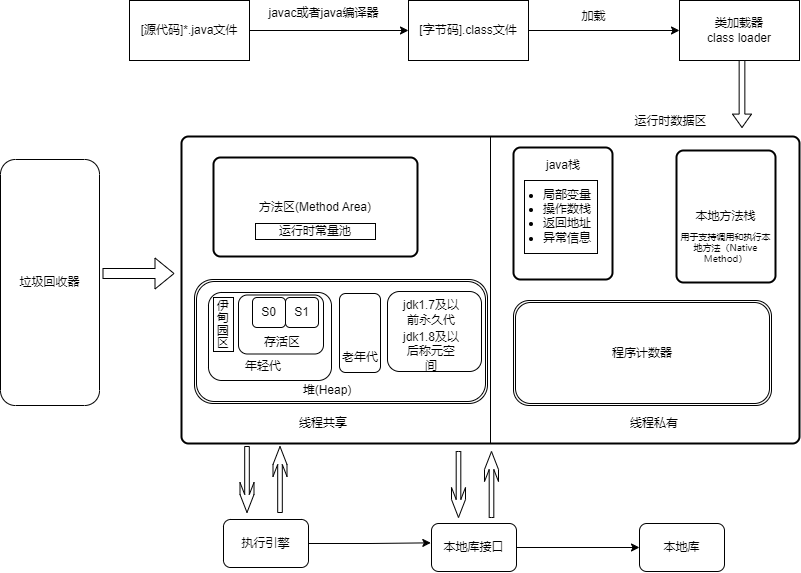

The diagram above was exported from draw.io. Its source (the exported page's mxGraphModel, read from the mxfile embedded in the PNG):
<mxGraphModel dx="2022" dy="615" grid="0" gridSize="10" guides="1" tooltips="1" connect="1" arrows="1" fold="1" page="1" pageScale="1" pageWidth="827" pageHeight="1169" math="0" shadow="0">
  <root>
    <mxCell id="0" />
    <mxCell id="1" parent="0" />
    <mxCell id="BhEQZJ15zIyutk0mloS9-9" value="" style="rounded=1;whiteSpace=wrap;html=1;absoluteArcSize=1;arcSize=14;strokeWidth=2;" vertex="1" parent="1">
      <mxGeometry x="82" y="217" width="618" height="307" as="geometry" />
    </mxCell>
    <mxCell id="BhEQZJ15zIyutk0mloS9-3" value="" style="edgeStyle=orthogonalEdgeStyle;rounded=0;orthogonalLoop=1;jettySize=auto;html=1;" edge="1" parent="1" source="BhEQZJ15zIyutk0mloS9-1" target="BhEQZJ15zIyutk0mloS9-2">
      <mxGeometry relative="1" as="geometry" />
    </mxCell>
    <mxCell id="BhEQZJ15zIyutk0mloS9-1" value="[源代码]*.java文件" style="rounded=0;whiteSpace=wrap;html=1;" vertex="1" parent="1">
      <mxGeometry x="30" y="81" width="120" height="60" as="geometry" />
    </mxCell>
    <mxCell id="BhEQZJ15zIyutk0mloS9-6" value="" style="edgeStyle=orthogonalEdgeStyle;rounded=0;orthogonalLoop=1;jettySize=auto;html=1;" edge="1" parent="1" source="BhEQZJ15zIyutk0mloS9-2" target="BhEQZJ15zIyutk0mloS9-5">
      <mxGeometry relative="1" as="geometry" />
    </mxCell>
    <mxCell id="BhEQZJ15zIyutk0mloS9-2" value="[字节码].class文件" style="whiteSpace=wrap;html=1;rounded=0;" vertex="1" parent="1">
      <mxGeometry x="309" y="81" width="120" height="60" as="geometry" />
    </mxCell>
    <mxCell id="BhEQZJ15zIyutk0mloS9-4" value="javac或者java编译器" style="text;html=1;align=center;verticalAlign=middle;resizable=0;points=[];autosize=1;strokeColor=none;fillColor=none;" vertex="1" parent="1">
      <mxGeometry x="160" y="81" width="128" height="26" as="geometry" />
    </mxCell>
    <mxCell id="BhEQZJ15zIyutk0mloS9-5" value="类加载器&lt;div&gt;class loader&lt;/div&gt;" style="whiteSpace=wrap;html=1;rounded=0;" vertex="1" parent="1">
      <mxGeometry x="580" y="81" width="120" height="60" as="geometry" />
    </mxCell>
    <mxCell id="BhEQZJ15zIyutk0mloS9-7" value="加载" style="text;html=1;align=center;verticalAlign=middle;resizable=0;points=[];autosize=1;strokeColor=none;fillColor=none;" vertex="1" parent="1">
      <mxGeometry x="473" y="84" width="42" height="26" as="geometry" />
    </mxCell>
    <mxCell id="BhEQZJ15zIyutk0mloS9-8" value="" style="shape=singleArrow;direction=south;whiteSpace=wrap;html=1;" vertex="1" parent="1">
      <mxGeometry x="633" y="141" width="19" height="67" as="geometry" />
    </mxCell>
    <mxCell id="BhEQZJ15zIyutk0mloS9-11" value="方法区(Method Area)" style="rounded=1;whiteSpace=wrap;html=1;absoluteArcSize=1;arcSize=14;strokeWidth=2;" vertex="1" parent="1">
      <mxGeometry x="114" y="238" width="204" height="99" as="geometry" />
    </mxCell>
    <mxCell id="BhEQZJ15zIyutk0mloS9-13" value="运行时常量池" style="rounded=0;whiteSpace=wrap;html=1;" vertex="1" parent="1">
      <mxGeometry x="156" y="304" width="120" height="16" as="geometry" />
    </mxCell>
    <mxCell id="BhEQZJ15zIyutk0mloS9-14" value="" style="rounded=1;whiteSpace=wrap;html=1;absoluteArcSize=1;arcSize=14;strokeWidth=2;" vertex="1" parent="1">
      <mxGeometry x="414" y="228" width="99" height="132" as="geometry" />
    </mxCell>
    <mxCell id="BhEQZJ15zIyutk0mloS9-15" value="" style="endArrow=none;html=1;rounded=0;entryX=0.5;entryY=0;entryDx=0;entryDy=0;exitX=0.5;exitY=1;exitDx=0;exitDy=0;" edge="1" parent="1" source="BhEQZJ15zIyutk0mloS9-9" target="BhEQZJ15zIyutk0mloS9-9">
      <mxGeometry width="50" height="50" relative="1" as="geometry">
        <mxPoint x="361" y="291" as="sourcePoint" />
        <mxPoint x="411" y="241" as="targetPoint" />
      </mxGeometry>
    </mxCell>
    <mxCell id="BhEQZJ15zIyutk0mloS9-16" value="本地方法栈" style="rounded=1;whiteSpace=wrap;html=1;absoluteArcSize=1;arcSize=14;strokeWidth=2;" vertex="1" parent="1">
      <mxGeometry x="577" y="231" width="99" height="132" as="geometry" />
    </mxCell>
    <mxCell id="BhEQZJ15zIyutk0mloS9-17" value="java栈" style="text;html=1;align=center;verticalAlign=middle;whiteSpace=wrap;rounded=0;" vertex="1" parent="1">
      <mxGeometry x="434" y="231" width="60" height="30" as="geometry" />
    </mxCell>
    <mxCell id="BhEQZJ15zIyutk0mloS9-19" value="" style="whiteSpace=wrap;html=1;aspect=fixed;" vertex="1" parent="1">
      <mxGeometry x="425" y="261" width="73" height="73" as="geometry" />
    </mxCell>
    <mxCell id="BhEQZJ15zIyutk0mloS9-18" value="&lt;ul&gt;&lt;li&gt;局部变量&lt;/li&gt;&lt;li&gt;操作数栈&lt;/li&gt;&lt;li&gt;返回地址&amp;nbsp;&lt;/li&gt;&lt;li&gt;异常信息&lt;/li&gt;&lt;/ul&gt;" style="text;strokeColor=none;fillColor=none;html=1;whiteSpace=wrap;verticalAlign=middle;overflow=hidden;" vertex="1" parent="1">
      <mxGeometry x="402" y="254" width="100" height="80" as="geometry" />
    </mxCell>
    <mxCell id="BhEQZJ15zIyutk0mloS9-20" value="程序计数器" style="shape=ext;double=1;rounded=1;whiteSpace=wrap;html=1;" vertex="1" parent="1">
      <mxGeometry x="414" y="381" width="258" height="105" as="geometry" />
    </mxCell>
    <mxCell id="BhEQZJ15zIyutk0mloS9-21" value="&lt;span style=&quot;font-family: -apple-system, system-ui, BlinkMacSystemFont, &amp;quot;Segoe UI&amp;quot;, Roboto, Oxygen-Sans, Ubuntu, Cantarell, &amp;quot;Helvetica Neue&amp;quot;, sans-serif; font-size: 9px;&quot;&gt;用于支持调用和执行本地方法（Native Method）&lt;/span&gt;" style="text;html=1;align=center;verticalAlign=middle;whiteSpace=wrap;rounded=0;fontSize=9;labelBackgroundColor=none;fontColor=#000000;" vertex="1" parent="1">
      <mxGeometry x="577" y="316" width="99" height="25" as="geometry" />
    </mxCell>
    <mxCell id="BhEQZJ15zIyutk0mloS9-22" value="运行时数据区" style="text;html=1;align=center;verticalAlign=middle;whiteSpace=wrap;rounded=0;" vertex="1" parent="1">
      <mxGeometry x="533" y="187" width="77" height="30" as="geometry" />
    </mxCell>
    <mxCell id="BhEQZJ15zIyutk0mloS9-23" value="" style="shape=ext;double=1;rounded=1;whiteSpace=wrap;html=1;" vertex="1" parent="1">
      <mxGeometry x="95" y="360" width="293" height="124" as="geometry" />
    </mxCell>
    <mxCell id="BhEQZJ15zIyutk0mloS9-24" value="堆(Heap)" style="text;html=1;align=center;verticalAlign=middle;whiteSpace=wrap;rounded=0;" vertex="1" parent="1">
      <mxGeometry x="198" y="456" width="60" height="30" as="geometry" />
    </mxCell>
    <mxCell id="BhEQZJ15zIyutk0mloS9-25" value="&lt;span style=&quot;color: rgba(0, 0, 0, 0); font-family: monospace; font-size: 0px; text-align: start; text-wrap: nowrap;&quot;&gt;%3CmxGraphModel%3E%3Croot%3E%3CmxCell%20id%3D%220%22%2F%3E%3CmxCell%20id%3D%221%22%20parent%3D%220%22%2F%3E%3CmxCell%20id%3D%222%22%20value%3D%22%E7%A8%8B%E5%BA%8F%E8%AE%A1%E6%95%B0%E5%99%A8%22%20style%3D%22shape%3Dext%3Bdouble%3D1%3Brounded%3D1%3BwhiteSpace%3Dwrap%3Bhtml%3D1%3B%22%20vertex%3D%221%22%20parent%3D%221%22%3E%3CmxGeometry%20x%3D%22414%22%20y%3D%22381%22%20width%3D%22258%22%20height%3D%22105%22%20as%3D%22geometry%22%2F%3E%3C%2FmxCell%3E%3C%2Froot%3E%3C%2FmxGraphModel%3E&lt;/span&gt;" style="rounded=1;whiteSpace=wrap;html=1;" vertex="1" parent="1">
      <mxGeometry x="109" y="373" width="123" height="88" as="geometry" />
    </mxCell>
    <mxCell id="BhEQZJ15zIyutk0mloS9-26" value="&lt;span style=&quot;color: rgba(0, 0, 0, 0); font-family: monospace; font-size: 0px; text-align: start; text-wrap: nowrap;&quot;&gt;%3CmxGraphModel%3E%3Croot%3E%3CmxCell%20id%3D%220%22%2F%3E%3CmxCell%20id%3D%221%22%20parent%3D%220%22%2F%3E%3CmxCell%20id%3D%222%22%20value%3D%22%E7%A8%8B%E5%BA%8F%E8%AE%A1%E6%95%B0%E5%99%A8%22%20style%3D%22shape%3Dext%3Bdouble%3D1%3Brounded%3D1%3BwhiteSpace%3Dwrap%3Bhtml%3D1%3B%22%20vertex%3D%221%22%20parent%3D%221%22%3E%3CmxGeometry%20x%3D%22414%22%20y%3D%22381%22%20width%3D%22258%22%20height%3D%22105%22%20as%3D%22geometry%22%2F%3E%3C%2FmxCell%3E%3C%2Froot%3E%3C%2FmxGraphModel%3E&lt;/span&gt;" style="rounded=1;whiteSpace=wrap;html=1;" vertex="1" parent="1">
      <mxGeometry x="240" y="374" width="41" height="79" as="geometry" />
    </mxCell>
    <mxCell id="BhEQZJ15zIyutk0mloS9-27" value="&lt;span style=&quot;color: rgba(0, 0, 0, 0); font-family: monospace; font-size: 0px; text-align: start; text-wrap: nowrap;&quot;&gt;%3CmxGraphModel%3E%3Croot%3E%3CmxCell%20id%3D%220%22%2F%3E%3CmxCell%20id%3D%221%22%20parent%3D%220%22%2F%3E%3CmxCell%20id%3D%222%22%20value%3D%22%E7%A8%8B%E5%BA%8F%E8%AE%A1%E6%95%B0%E5%99%A8%22%20style%3D%22shape%3Dext%3Bdouble%3D1%3Brounded%3D1%3BwhiteSpace%3Dwrap%3Bhtml%3D1%3B%22%20vertex%3D%221%22%20parent%3D%221%22%3E%3CmxGeometry%20x%3D%22414%22%20y%3D%22381%22%20width%3D%22258%22%20height%3D%22105%22%20as%3D%22geometry%22%2F%3E%3C%2FmxCell%3E%3C%2Froot%3E%3C%2FmxGraphModel%3E&lt;/span&gt;" style="rounded=1;whiteSpace=wrap;html=1;" vertex="1" parent="1">
      <mxGeometry x="288" y="372" width="94" height="80" as="geometry" />
    </mxCell>
    <mxCell id="BhEQZJ15zIyutk0mloS9-28" value="" style="rounded=0;whiteSpace=wrap;html=1;" vertex="1" parent="1">
      <mxGeometry x="114" y="378" width="20" height="54" as="geometry" />
    </mxCell>
    <mxCell id="BhEQZJ15zIyutk0mloS9-29" value="伊甸园区" style="text;html=1;align=center;verticalAlign=middle;whiteSpace=wrap;rounded=0;textDirection=vertical-lr;" vertex="1" parent="1">
      <mxGeometry x="117" y="378" width="10" height="53" as="geometry" />
    </mxCell>
    <mxCell id="BhEQZJ15zIyutk0mloS9-30" value="" style="rounded=1;whiteSpace=wrap;html=1;" vertex="1" parent="1">
      <mxGeometry x="139" y="375.5" width="85" height="59" as="geometry" />
    </mxCell>
    <mxCell id="BhEQZJ15zIyutk0mloS9-31" value="S0" style="rounded=1;whiteSpace=wrap;html=1;" vertex="1" parent="1">
      <mxGeometry x="153" y="378" width="33" height="30" as="geometry" />
    </mxCell>
    <mxCell id="BhEQZJ15zIyutk0mloS9-32" value="S1" style="rounded=1;whiteSpace=wrap;html=1;" vertex="1" parent="1">
      <mxGeometry x="186" y="378" width="33" height="30" as="geometry" />
    </mxCell>
    <mxCell id="BhEQZJ15zIyutk0mloS9-33" value="存活区" style="text;html=1;align=center;verticalAlign=middle;whiteSpace=wrap;rounded=0;" vertex="1" parent="1">
      <mxGeometry x="153" y="408" width="60" height="30" as="geometry" />
    </mxCell>
    <mxCell id="BhEQZJ15zIyutk0mloS9-34" value="年轻代" style="text;html=1;align=center;verticalAlign=middle;whiteSpace=wrap;rounded=0;" vertex="1" parent="1">
      <mxGeometry x="134" y="432" width="60" height="30" as="geometry" />
    </mxCell>
    <mxCell id="BhEQZJ15zIyutk0mloS9-35" value="老年代" style="text;html=1;align=center;verticalAlign=middle;whiteSpace=wrap;rounded=0;" vertex="1" parent="1">
      <mxGeometry x="230.5" y="423" width="60" height="30" as="geometry" />
    </mxCell>
    <mxCell id="BhEQZJ15zIyutk0mloS9-36" value="jdk1.7及以前永久代" style="text;html=1;align=center;verticalAlign=middle;whiteSpace=wrap;rounded=0;" vertex="1" parent="1">
      <mxGeometry x="302" y="378" width="60" height="30" as="geometry" />
    </mxCell>
    <mxCell id="BhEQZJ15zIyutk0mloS9-37" value="jdk1.8及以后称元空间" style="text;html=1;align=center;verticalAlign=middle;whiteSpace=wrap;rounded=0;" vertex="1" parent="1">
      <mxGeometry x="302" y="417" width="60" height="30" as="geometry" />
    </mxCell>
    <mxCell id="BhEQZJ15zIyutk0mloS9-38" value="线程共享" style="text;html=1;align=center;verticalAlign=middle;whiteSpace=wrap;rounded=0;" vertex="1" parent="1">
      <mxGeometry x="194" y="489" width="60" height="30" as="geometry" />
    </mxCell>
    <mxCell id="BhEQZJ15zIyutk0mloS9-39" value="线程私有" style="text;html=1;align=center;verticalAlign=middle;whiteSpace=wrap;rounded=0;" vertex="1" parent="1">
      <mxGeometry x="525" y="489" width="60" height="30" as="geometry" />
    </mxCell>
    <mxCell id="BhEQZJ15zIyutk0mloS9-40" value="执行引擎" style="rounded=1;whiteSpace=wrap;html=1;" vertex="1" parent="1">
      <mxGeometry x="124" y="600" width="85" height="48" as="geometry" />
    </mxCell>
    <mxCell id="BhEQZJ15zIyutk0mloS9-41" value="垃圾回收器" style="rounded=1;whiteSpace=wrap;html=1;" vertex="1" parent="1">
      <mxGeometry x="-99" y="240" width="99" height="246" as="geometry" />
    </mxCell>
    <mxCell id="BhEQZJ15zIyutk0mloS9-64" style="edgeStyle=orthogonalEdgeStyle;rounded=0;orthogonalLoop=1;jettySize=auto;html=1;exitX=1;exitY=0.5;exitDx=0;exitDy=0;" edge="1" parent="1" source="BhEQZJ15zIyutk0mloS9-42" target="BhEQZJ15zIyutk0mloS9-43">
      <mxGeometry relative="1" as="geometry" />
    </mxCell>
    <mxCell id="BhEQZJ15zIyutk0mloS9-42" value="本地库接口" style="rounded=1;whiteSpace=wrap;html=1;" vertex="1" parent="1">
      <mxGeometry x="332" y="604" width="85" height="48" as="geometry" />
    </mxCell>
    <mxCell id="BhEQZJ15zIyutk0mloS9-43" value="本地库" style="rounded=1;whiteSpace=wrap;html=1;" vertex="1" parent="1">
      <mxGeometry x="540" y="604" width="85" height="48" as="geometry" />
    </mxCell>
    <mxCell id="BhEQZJ15zIyutk0mloS9-49" value="" style="shape=flexArrow;endArrow=classic;html=1;rounded=0;" edge="1" parent="1">
      <mxGeometry width="50" height="50" relative="1" as="geometry">
        <mxPoint x="3" y="354" as="sourcePoint" />
        <mxPoint x="75" y="354" as="targetPoint" />
      </mxGeometry>
    </mxCell>
    <mxCell id="BhEQZJ15zIyutk0mloS9-58" value="" style="html=1;shadow=0;dashed=0;align=center;verticalAlign=middle;shape=mxgraph.arrows2.sharpArrow;dy1=0.67;dx1=18;dx2=18;notch=0;rotation=90;" vertex="1" parent="1">
      <mxGeometry x="114.5" y="553" width="66" height="14" as="geometry" />
    </mxCell>
    <mxCell id="BhEQZJ15zIyutk0mloS9-60" value="" style="html=1;shadow=0;dashed=0;align=center;verticalAlign=middle;shape=mxgraph.arrows2.sharpArrow;dy1=0.67;dx1=18;dx2=18;notch=0;rotation=-90;" vertex="1" parent="1">
      <mxGeometry x="147.5" y="553" width="66" height="14" as="geometry" />
    </mxCell>
    <mxCell id="BhEQZJ15zIyutk0mloS9-61" value="" style="html=1;shadow=0;dashed=0;align=center;verticalAlign=middle;shape=mxgraph.arrows2.sharpArrow;dy1=0.67;dx1=18;dx2=18;notch=0;rotation=90;" vertex="1" parent="1">
      <mxGeometry x="326" y="558" width="66" height="14" as="geometry" />
    </mxCell>
    <mxCell id="BhEQZJ15zIyutk0mloS9-62" value="" style="html=1;shadow=0;dashed=0;align=center;verticalAlign=middle;shape=mxgraph.arrows2.sharpArrow;dy1=0.67;dx1=18;dx2=18;notch=0;rotation=-90;" vertex="1" parent="1">
      <mxGeometry x="359" y="558" width="66" height="14" as="geometry" />
    </mxCell>
    <mxCell id="BhEQZJ15zIyutk0mloS9-63" style="edgeStyle=orthogonalEdgeStyle;rounded=0;orthogonalLoop=1;jettySize=auto;html=1;entryX=-0.008;entryY=0.403;entryDx=0;entryDy=0;entryPerimeter=0;" edge="1" parent="1" source="BhEQZJ15zIyutk0mloS9-40" target="BhEQZJ15zIyutk0mloS9-42">
      <mxGeometry relative="1" as="geometry" />
    </mxCell>
  </root>
</mxGraphModel>